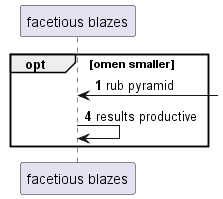

The diagram above was rendered by PlantUML. Its source (embedded in the PNG):
@startuml
participant "facetious blazes" as 0
autonumber 1 3
opt omen smaller
0 <-] : rub pyramid
0 -> 0: results productive
end
@enduml